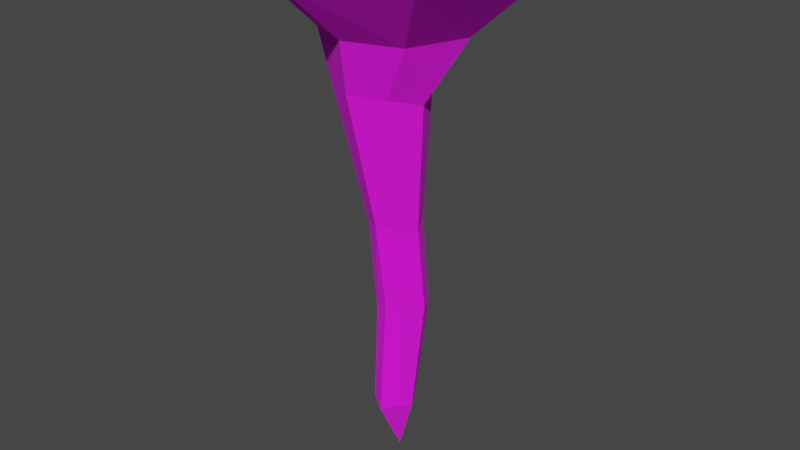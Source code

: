 # Source: Stalactite.blend  (saved by Blender 3.6.11; exported with 4.5.12 LTS)
import bpy
from mathutils import Matrix  # noqa: F401  (used for matrix-valued properties, if any)

bpy.ops.wm.read_factory_settings(use_empty=True)
scene = bpy.context.scene
scene.name = 'Scene'

# ---- collections
col_collection = bpy.data.collections.new('Collection'); scene.collection.children.link(col_collection)

# ---- images (referenced by path relative to the original .blend; pixels are not part of the script)
import os
ASSET_DIR = os.environ.get("B2B_ASSET_DIR", "")  # directory of the original .blend (textures are referenced by path, not embedded)
HERE = os.path.dirname(os.path.abspath(__file__))  # packed textures are extracted next to this script under _unpacked/

def load_image(name, relpath, width, height, colorspace="sRGB"):
    """Load a texture the original file referenced (path relative to the .blend, or extracted next to this script)."""
    p = next((c for c in (os.path.join(HERE, relpath), os.path.join(ASSET_DIR, relpath)) if relpath and os.path.exists(c)), "")
    if p:
        img = bpy.data.images.load(p, check_existing=True)
        img.name = name
    else:  # same state as the original file: an image datablock whose file is absent (Cycles renders it pink)
        img = bpy.data.images.new(name, width, height)
        img.source = "FILE"
        img.filepath = "//" + (relpath or name)
    img.colorspace_settings.name = colorspace
    return img
img_jon_del_rivero_cguqnwonjbi_unsplash_jpg = load_image('jon-del-rivero-CgUQnwOnJBI-unsplash.jpg', 'jon-del-rivero-CgUQnwOnJBI-unsplash.jpg', 1024, 1024, 'sRGB')

# ---- materials (node trees are filled in below, after node groups)
mat_material = bpy.data.materials.new('Material')
mat_material.alpha_threshold = 0.0
mat_material.use_transparent_shadow = False
mat_material.roughness = 0.5
mat_material.line_color = (0.0, 0.0, 0.0, 1.0)

# ---- material node trees
mat_material.use_nodes = True; mat_material.node_tree.nodes.clear()
_N = mat_material.node_tree.nodes; _L = mat_material.node_tree.links
n0 = _N.new('ShaderNodeOutputMaterial'); n0.name = 'Material Output'; n0.location = (300, 300)
n1 = _N.new('ShaderNodeBsdfPrincipled'); n1.name = 'Principled BSDF'; n1.location = (10, 300)
n1.distribution = 'GGX'
n1.subsurface_method = 'RANDOM_WALK_SKIN'
n1.inputs[2].default_value = 1.0
n1.inputs[3].default_value = 1.45
n1.inputs[27].default_value = (0.0, 0.0, 0.0, 1.0)
n1.inputs[28].default_value = 1.0
n2 = _N.new('ShaderNodeTexImage'); n2.name = 'Image Texture'; n2.location = (-280, 280)
n2.image = img_jon_del_rivero_cguqnwonjbi_unsplash_jpg
n2.interpolation = 'Closest'
_L.new(n1.outputs[0], n0.inputs[0])
_L.new(n2.outputs[0], n1.inputs[0])
n0.is_active_output = True

# ---- world
world_world = bpy.data.worlds.new('World'); scene.world = world_world
world_world.use_nodes = True; world_world.node_tree.nodes.clear()
_N = world_world.node_tree.nodes; _L = world_world.node_tree.links
n0 = _N.new('ShaderNodeOutputWorld'); n0.name = 'World Output'; n0.location = (300, 300)
n1 = _N.new('ShaderNodeBackground'); n1.name = 'Background'; n1.location = (10, 300)
n1.inputs[0].default_value = (0.05088, 0.05088, 0.05088, 1.0)
_L.new(n1.outputs[0], n0.inputs[0])
n0.is_active_output = True
world_world.color = (0.05088, 0.05088, 0.05088)
world_world.use_sun_shadow = False
world_world.sun_shadow_jitter_overblur = 0.0

# ---- meshes
me_cube = bpy.data.meshes.new('Cube')
me_cube.from_pydata([(1.508, 1.533, 1.053), (0.3203, 0.3691, -0.7874), (1.508, -1.533, 1.053), (0.3223, -0.692, -0.7929), (-1.508, 1.533, 1.053), (-0.6687, 0.3706, -0.7909), (-1.508, -1.533, 1.053), (-0.6781, -0.7001, -0.8037), (-0.9156, -0.1593, -0.9667), (-0.1733, 0.6432, -0.7589), (0.8038, 0.8337, 0.09197), (-0.8211, -0.8344, 0.09197), (0.7897, -0.8415, 0.09197), (-0.8093, 0.8199, 0.09197), (0.0, -2.295, 1.067), (2.289, 0.0, 1.067), (-0.174, -0.9664, -0.7624), (-2.289, 0.0, 1.067), (0.0, 2.295, 1.067), (0.5698, -0.1593, -0.9667), (0.0007492, 1.242, 0.1435), (1.236, 0.001003, 0.1323), (-0.435, 0.08133, -4.473), (-1.233, 0.001003, 0.1323), (-0.008444, -1.259, 0.1435), (0.0, 0.0, 1.048), (-0.5123, 0.0, -3.074), (-0.3443, -0.3295, -3.028), (-0.07782, 0.4909, -2.94), (-0.3443, 0.3295, -3.028), (-0.07782, -0.4909, -2.94), (0.1887, -0.3295, -3.028), (0.3567, 0.0, -3.074), (0.1887, 0.3295, -3.028), (-0.3904, -0.07892, -6.359), (-0.2712, -0.2401, -4.571), (0.0, 0.518, -4.396), (-0.2712, 0.4028, -4.571), (0.0, -0.3553, -4.396), (0.2712, -0.2401, -4.571), (0.435, 0.08133, -4.473), (0.2712, 0.4028, -4.571), (-0.2692, -0.3214, -6.276), (-0.03809, 0.2953, -6.372), (-0.2692, 0.1636, -6.276), (-0.03809, -0.4532, -6.372), (0.193, -0.3214, -6.276), (0.3143, -0.07892, -6.359), (0.193, 0.1636, -6.276), (0.0, 0.0, -7.299)], [], [(25, 17, 6, 14), (24, 14, 6, 11), (23, 17, 4, 13), (1, 19, 32, 33), (21, 15, 2, 12), (20, 18, 0, 10), (9, 20, 10, 1), (5, 13, 20, 9), (13, 4, 18, 20), (19, 21, 12, 3), (1, 10, 21, 19), (10, 0, 15, 21), (7, 8, 26, 27), (9, 1, 33, 28), (3, 16, 30, 31), (8, 23, 13, 5), (7, 11, 23, 8), (11, 6, 17, 23), (16, 24, 11, 7), (3, 12, 24, 16), (12, 2, 14, 24), (15, 25, 14, 2), (0, 18, 25, 15), (18, 4, 17, 25), (27, 26, 22, 35), (31, 30, 38, 39), (26, 29, 37, 22), (30, 27, 35, 38), (16, 7, 27, 30), (19, 3, 31, 32), (8, 5, 29, 26), (5, 9, 28, 29), (39, 38, 45, 46), (22, 37, 44, 34), (38, 35, 42, 45), (37, 36, 43, 44), (32, 31, 39, 40), (28, 33, 41, 36), (33, 32, 40, 41), (29, 28, 36, 37), (49, 47, 46), (49, 45, 42), (44, 43, 49), (48, 47, 49), (35, 22, 34, 42), (40, 39, 46, 47), (36, 41, 48, 43), (41, 40, 47, 48), (34, 49, 42), (43, 48, 49), (34, 44, 49), (45, 49, 46)])
_uv = me_cube.uv_layers.new(name='UVMap')
_uv.uv.foreach_set('vector', [1.476, 1.827, 1.176, 2.708, 1.103, 2.107, 1.213, 1.377, -0.7012, -1.036, -0.894, -1.283, -0.564, -1.541, -0.5195, -1.162, 1.32, -0.9861, 1.103, -1.236, 1.41, -1.554, 1.487, -1.147, 0.6511, -0.9699, 0.7466, -0.8611, 0.6349, -0.219, 0.5714, -0.2668, -0.1311, -1.279, -0.2219, -1.708, 0.1371, -1.541, 0.06711, -1.175, 0.5274, -1.344, 0.4441, -1.708, 0.8015, -1.555, 0.7167, -1.249, 0.5323, -1.029, 0.5274, -1.344, 0.7167, -1.249, 0.6511, -0.9699, 1.489, -0.8218, 1.487, -1.147, 1.676, -1.244, 1.607, -0.8843, 1.487, -1.147, 1.41, -1.554, 1.763, -1.708, 1.676, -1.244, -0.06122, -0.8499, -0.1311, -1.279, 0.06711, -1.175, 0.06641, -0.8487, 0.6511, -0.9699, 0.7167, -1.249, 0.8829, -1.177, 0.7466, -0.8611, 0.7167, -1.249, 0.8015, -1.555, 1.103, -1.404, 0.8829, -1.177, -0.4856, -0.8771, -0.3639, -0.8804, -0.3172, -0.1951, -0.3926, -0.1736, 0.5323, -1.029, 0.6511, -0.9699, 0.5714, -0.2668, 0.5077, -0.3229, 0.06641, -0.8487, 0.1724, -0.7782, 0.009594, -0.1549, -0.05204, -0.1717, 1.392, -0.665, 1.32, -0.9861, 1.487, -1.147, 1.489, -0.8218, -0.4856, -0.8771, -0.5195, -1.162, -0.3362, -1.261, -0.3639, -0.8804, -0.5195, -1.162, -0.564, -1.541, -0.2219, -1.708, -0.3362, -1.261, -0.599, -0.8014, -0.7012, -1.036, -0.5195, -1.162, -0.4856, -0.8771, 0.06641, -0.8487, 0.06711, -1.175, 0.2335, -1.063, 0.1724, -0.7782, 0.06711, -1.175, 0.1371, -1.541, 0.4441, -1.306, 0.2335, -1.063, 1.775, 0.9459, 1.476, 1.827, 1.213, 1.377, 1.498, 0.9459, 1.848, 1.547, 1.738, 2.277, 1.476, 1.827, 1.775, 0.9459, 1.738, 2.277, 1.453, 2.708, 1.176, 2.708, 1.476, 1.827, -0.3926, -0.1736, -0.3172, -0.1951, -0.2628, 0.2295, -0.331, 0.2929, -0.05204, -0.1717, 0.009594, -0.1549, -0.06863, 0.2662, -0.1253, 0.2765, 1.545, -0.1508, 1.61, -0.2318, 1.677, 0.1521, 1.61, 0.1941, -0.4582, -0.1527, -0.3926, -0.1736, -0.331, 0.2929, -0.3936, 0.2877, -0.599, -0.8014, -0.4856, -0.8771, -0.3926, -0.1736, -0.4582, -0.1527, -0.06122, -0.8499, 0.06641, -0.8487, -0.05204, -0.1717, -0.1308, -0.193, 1.392, -0.665, 1.489, -0.8218, 1.61, -0.2318, 1.545, -0.1508, 1.489, -0.8218, 1.607, -0.8843, 1.672, -0.287, 1.61, -0.2318, -0.1253, 0.2765, -0.06863, 0.2662, -0.1087, 0.8679, -0.1553, 0.8018, 1.61, 0.1941, 1.677, 0.1521, 1.702, 0.6442, 1.656, 0.7166, -0.3936, 0.2877, -0.331, 0.2929, -0.2789, 0.8001, -0.328, 0.8691, 1.677, 0.1521, 1.733, 0.08439, 1.761, 0.6428, 1.702, 0.6442, -0.1308, -0.193, -0.05204, -0.1717, -0.1253, 0.2765, -0.1977, 0.2127, 0.5077, -0.3229, 0.5714, -0.2668, 0.5383, 0.2216, 0.4808, 0.1408, 0.5714, -0.2668, 0.6349, -0.219, 0.6041, 0.223, 0.5383, 0.2216, 1.61, -0.2318, 1.672, -0.287, 1.733, 0.08439, 1.677, 0.1521, -0.2219, 1.125, -0.2145, 0.8013, -0.1553, 0.8018, -0.2298, 1.139, -0.328, 0.8691, -0.2789, 0.8001, 1.702, 0.6442, 1.761, 0.6428, 1.763, 0.9459, 0.503, 0.7722, 0.5481, 0.8228, 0.4568, 1.095, -0.331, 0.2929, -0.2628, 0.2295, -0.2219, 0.7992, -0.2789, 0.8001, -0.1977, 0.2127, -0.1253, 0.2765, -0.1553, 0.8018, -0.2145, 0.8013, 0.4808, 0.1408, 0.5383, 0.2216, 0.503, 0.7722, 0.4441, 0.7788, 0.5383, 0.2216, 0.6041, 0.223, 0.5481, 0.8228, 0.503, 0.7722, -0.2219, 0.7992, -0.2298, 1.139, -0.2789, 0.8001, 0.4441, 0.7788, 0.503, 0.7722, 0.4568, 1.095, 1.656, 0.7166, 1.702, 0.6442, 1.763, 0.9459, -0.1087, 0.8679, -0.2219, 1.125, -0.1553, 0.8018])
me_cube.materials.append(mat_material)
me_cube.use_mirror_vertex_groups = False
me_cube.update()

# ---- objects
ob_stalactite = bpy.data.objects.new('Stalactite', me_cube)

# ---- transforms, parenting, visibility, modifiers, constraints
ob_stalactite.location = (0.0, 0.0, 0.0)
ob_stalactite.lock_rotations_4d = False
ob_stalactite.empty_display_type = 'ARROWS'
ob_stalactite.lineart.crease_threshold = 0.0

# ---- collection membership
col_collection.objects.link(ob_stalactite)

# ---- scene / render settings (as saved in the file)
scene.frame_start = 1; scene.frame_end = 250; scene.frame_set(1)
scene.render.engine = 'BLENDER_EEVEE_NEXT'
scene.cycles.sampling_pattern = 'TABULATED_SOBOL'
scene.view_settings.view_transform = 'Filmic'
bpy.context.view_layer.update()

# ---- added for rendering (the .blend has no active camera and no usable light): camera, sun
cam_auto = bpy.data.cameras.new('AutoCamera')
cam_auto.lens = 50.0
cam_auto.sensor_width = 36.0
cam_auto.clip_end = 1000.0
ob_auto_camera = bpy.data.objects.new('AutoCamera', cam_auto)
scene.collection.objects.link(ob_auto_camera)
ob_auto_camera.location = (9.79243, -11.7509, 4.7182)
ob_auto_camera.rotation_euler = (1.09748, -7.21219e-08, 0.694738)
scene.camera = ob_auto_camera
light_auto_sun = bpy.data.lights.new('AutoSun', 'SUN')
light_auto_sun.energy = 3.0
light_auto_sun.angle = 0.0523599
ob_auto_sun = bpy.data.objects.new('AutoSun', light_auto_sun)
scene.collection.objects.link(ob_auto_sun)
ob_auto_sun.rotation_euler = (0.872665, 0.174533, 0.523599)
bpy.context.view_layer.update()
